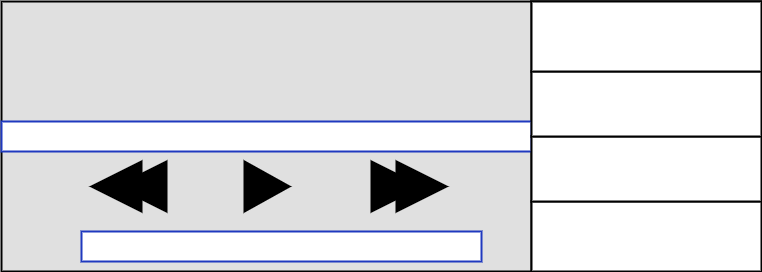

The diagram above was exported from draw.io. Its source (the exported page's mxGraphModel, read from the mxfile embedded in the PNG):
<mxGraphModel dx="1426" dy="807" grid="1" gridSize="10" guides="1" tooltips="1" connect="1" arrows="1" fold="1" page="1" pageScale="1" pageWidth="850" pageHeight="1100" background="#ffffff" math="0" shadow="0">
  <root>
    <mxCell id="0" />
    <mxCell id="1" parent="0" />
    <mxCell id="2" value="" style="whiteSpace=wrap;html=1;strokeColor=#000000;strokeWidth=2;fillColor=#E0E0E0;gradientColor=none;" parent="1" vertex="1">
      <mxGeometry x="40" y="100" width="760" height="270" as="geometry" />
    </mxCell>
    <mxCell id="3" value="" style="whiteSpace=wrap;html=1;strokeColor=#000000;strokeWidth=2;fillColor=#ffffff;" parent="1" vertex="1">
      <mxGeometry x="570" y="100" width="230" height="270" as="geometry" />
    </mxCell>
    <mxCell id="6" value="" style="triangle;whiteSpace=wrap;html=1;strokeColor=#000000;strokeWidth=2;fillColor=#000000;gradientColor=none;" parent="1" vertex="1">
      <mxGeometry x="410" y="260" width="50" height="50" as="geometry" />
    </mxCell>
    <mxCell id="7" value="" style="triangle;whiteSpace=wrap;html=1;strokeColor=#000000;strokeWidth=2;fillColor=#000000;gradientColor=none;" parent="1" vertex="1">
      <mxGeometry x="435" y="260" width="50" height="50" as="geometry" />
    </mxCell>
    <mxCell id="9" value="" style="triangle;whiteSpace=wrap;html=1;strokeColor=#000000;strokeWidth=2;fillColor=#000000;gradientColor=none;rotation=-180;" parent="1" vertex="1">
      <mxGeometry x="155" y="260" width="50" height="50" as="geometry" />
    </mxCell>
    <mxCell id="8" value="" style="triangle;whiteSpace=wrap;html=1;strokeColor=#000000;strokeWidth=2;fillColor=#000000;gradientColor=none;rotation=180;" parent="1" vertex="1">
      <mxGeometry x="130" y="260" width="50" height="50" as="geometry" />
    </mxCell>
    <mxCell id="10" value="" style="whiteSpace=wrap;html=1;strokeColor=#1F39BF;strokeWidth=2;fillColor=#FFFFFF;gradientColor=none;" parent="1" vertex="1">
      <mxGeometry x="120" y="330" width="400" height="30" as="geometry" />
    </mxCell>
    <mxCell id="11" value="" style="whiteSpace=wrap;html=1;strokeColor=#1F39BF;strokeWidth=2;fillColor=#FFFFFF;gradientColor=none;" parent="1" vertex="1">
      <mxGeometry x="40" y="220" width="530" height="30" as="geometry" />
    </mxCell>
    <mxCell id="12" value="" style="triangle;whiteSpace=wrap;html=1;strokeColor=#000000;strokeWidth=2;fillColor=#000000;gradientColor=none;" parent="1" vertex="1">
      <mxGeometry x="283" y="260" width="45" height="50" as="geometry" />
    </mxCell>
    <mxCell id="13" style="edgeStyle=orthogonalEdgeStyle;rounded=0;html=1;exitX=0.5;exitY=0;entryX=0.5;entryY=0;jettySize=auto;orthogonalLoop=1;" parent="1" source="12" target="12" edge="1">
      <mxGeometry relative="1" as="geometry" />
    </mxCell>
    <mxCell id="14" value="" style="whiteSpace=wrap;html=1;strokeColor=#000000;strokeWidth=2;fillColor=#FFFFFF;gradientColor=none;" vertex="1" parent="1">
      <mxGeometry x="570" y="300" width="230" height="70" as="geometry" />
    </mxCell>
    <mxCell id="16" value="" style="whiteSpace=wrap;html=1;strokeColor=#000000;strokeWidth=2;fillColor=#FFFFFF;gradientColor=none;" vertex="1" parent="1">
      <mxGeometry x="570" y="235" width="230" height="65" as="geometry" />
    </mxCell>
    <mxCell id="18" value="" style="whiteSpace=wrap;html=1;strokeColor=#000000;strokeWidth=2;fillColor=#FFFFFF;gradientColor=none;" vertex="1" parent="1">
      <mxGeometry x="570" y="170" width="230" height="65" as="geometry" />
    </mxCell>
    <mxCell id="19" value="" style="whiteSpace=wrap;html=1;strokeColor=#000000;strokeWidth=2;fillColor=#FFFFFF;gradientColor=none;" vertex="1" parent="1">
      <mxGeometry x="570" y="100" width="230" height="70" as="geometry" />
    </mxCell>
  </root>
</mxGraphModel>